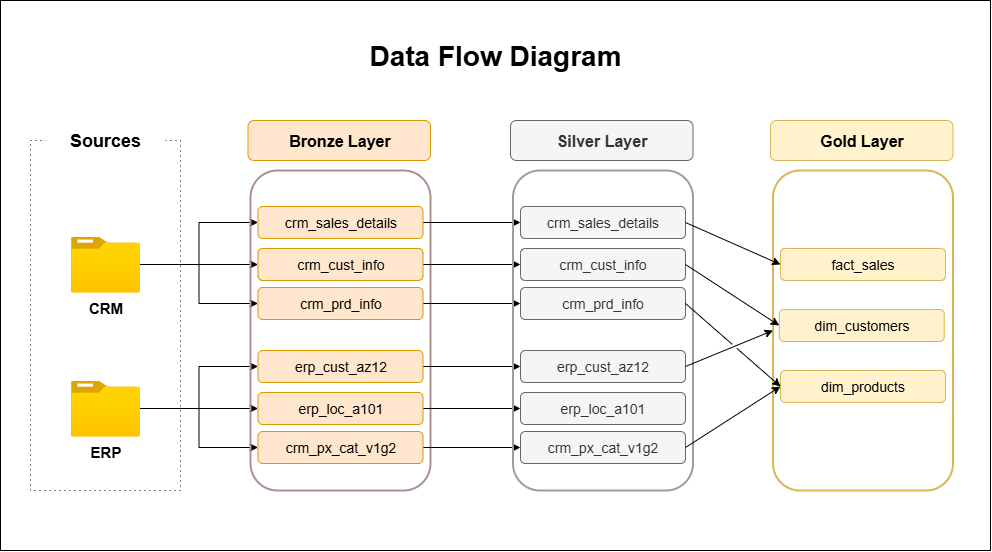

The diagram above was exported from draw.io. Its source (the exported page's mxGraphModel, read from the mxfile embedded in the PNG):
<mxGraphModel dx="1310" dy="752" grid="1" gridSize="10" guides="1" tooltips="1" connect="1" arrows="1" fold="1" page="1" pageScale="1" pageWidth="850" pageHeight="1100" math="0" shadow="0">
  <root>
    <mxCell id="0" />
    <mxCell id="1" parent="0" />
    <mxCell id="KsMEvLUixhJZ9MPjDG3I-14" value="" style="rounded=0;whiteSpace=wrap;html=1;" vertex="1" parent="1">
      <mxGeometry x="40" y="20" width="990" height="550" as="geometry" />
    </mxCell>
    <mxCell id="-PYlW1hMiCLQUMEv6omv-1" value="&lt;b&gt;&lt;font style=&quot;font-size: 28px;&quot;&gt;Data Flow Diagram&lt;/font&gt;&lt;/b&gt;" style="text;html=1;align=center;verticalAlign=middle;whiteSpace=wrap;rounded=0;" parent="1" vertex="1">
      <mxGeometry x="360" y="50" width="350" height="50" as="geometry" />
    </mxCell>
    <mxCell id="-PYlW1hMiCLQUMEv6omv-2" value="" style="rounded=0;whiteSpace=wrap;html=1;dashed=1;dashPattern=1 4;strokeColor=default;fillColor=none;" parent="1" vertex="1">
      <mxGeometry x="70" y="160" width="150" height="350" as="geometry" />
    </mxCell>
    <mxCell id="-PYlW1hMiCLQUMEv6omv-3" value="&lt;b&gt;&lt;font style=&quot;font-size: 18px;&quot;&gt;Sources&lt;/font&gt;&lt;/b&gt;" style="rounded=0;whiteSpace=wrap;html=1;strokeColor=none;" parent="1" vertex="1">
      <mxGeometry x="85" y="140" width="120" height="40" as="geometry" />
    </mxCell>
    <mxCell id="-PYlW1hMiCLQUMEv6omv-27" value="" style="edgeStyle=orthogonalEdgeStyle;rounded=0;orthogonalLoop=1;jettySize=auto;html=1;" parent="1" source="-PYlW1hMiCLQUMEv6omv-4" target="-PYlW1hMiCLQUMEv6omv-11" edge="1">
      <mxGeometry relative="1" as="geometry" />
    </mxCell>
    <mxCell id="-PYlW1hMiCLQUMEv6omv-28" style="edgeStyle=orthogonalEdgeStyle;rounded=0;orthogonalLoop=1;jettySize=auto;html=1;entryX=0;entryY=0.5;entryDx=0;entryDy=0;" parent="1" source="-PYlW1hMiCLQUMEv6omv-4" target="-PYlW1hMiCLQUMEv6omv-9" edge="1">
      <mxGeometry relative="1" as="geometry" />
    </mxCell>
    <mxCell id="-PYlW1hMiCLQUMEv6omv-29" style="edgeStyle=orthogonalEdgeStyle;rounded=0;orthogonalLoop=1;jettySize=auto;html=1;" parent="1" source="-PYlW1hMiCLQUMEv6omv-4" target="-PYlW1hMiCLQUMEv6omv-10" edge="1">
      <mxGeometry relative="1" as="geometry" />
    </mxCell>
    <mxCell id="-PYlW1hMiCLQUMEv6omv-4" value="&lt;b&gt;&lt;font style=&quot;font-size: 15px;&quot;&gt;CRM&lt;/font&gt;&lt;/b&gt;" style="image;aspect=fixed;html=1;points=[];align=center;fontSize=12;image=img/lib/azure2/general/Folder_Blank.svg;" parent="1" vertex="1">
      <mxGeometry x="110.5" y="256" width="69" height="56.00000000000001" as="geometry" />
    </mxCell>
    <mxCell id="-PYlW1hMiCLQUMEv6omv-30" value="" style="edgeStyle=orthogonalEdgeStyle;rounded=0;orthogonalLoop=1;jettySize=auto;html=1;" parent="1" source="-PYlW1hMiCLQUMEv6omv-5" target="-PYlW1hMiCLQUMEv6omv-14" edge="1">
      <mxGeometry relative="1" as="geometry" />
    </mxCell>
    <mxCell id="-PYlW1hMiCLQUMEv6omv-31" style="edgeStyle=orthogonalEdgeStyle;rounded=0;orthogonalLoop=1;jettySize=auto;html=1;entryX=0;entryY=0.5;entryDx=0;entryDy=0;" parent="1" source="-PYlW1hMiCLQUMEv6omv-5" target="-PYlW1hMiCLQUMEv6omv-12" edge="1">
      <mxGeometry relative="1" as="geometry" />
    </mxCell>
    <mxCell id="-PYlW1hMiCLQUMEv6omv-32" style="edgeStyle=orthogonalEdgeStyle;rounded=0;orthogonalLoop=1;jettySize=auto;html=1;" parent="1" source="-PYlW1hMiCLQUMEv6omv-5" target="-PYlW1hMiCLQUMEv6omv-13" edge="1">
      <mxGeometry relative="1" as="geometry" />
    </mxCell>
    <mxCell id="-PYlW1hMiCLQUMEv6omv-5" value="&lt;b&gt;&lt;font style=&quot;font-size: 15px;&quot;&gt;ERP&lt;/font&gt;&lt;/b&gt;" style="image;aspect=fixed;html=1;points=[];align=center;fontSize=12;image=img/lib/azure2/general/Folder_Blank.svg;" parent="1" vertex="1">
      <mxGeometry x="110.5" y="400" width="69" height="56.00000000000001" as="geometry" />
    </mxCell>
    <mxCell id="-PYlW1hMiCLQUMEv6omv-7" value="&lt;b&gt;&lt;font style=&quot;font-size: 16px;&quot;&gt;Bronze Layer&lt;/font&gt;&lt;/b&gt;" style="rounded=1;whiteSpace=wrap;html=1;fillColor=#ffe6cc;strokeColor=#d79b00;" parent="1" vertex="1">
      <mxGeometry x="287.5" y="140" width="182.5" height="40" as="geometry" />
    </mxCell>
    <mxCell id="-PYlW1hMiCLQUMEv6omv-8" value="" style="rounded=1;whiteSpace=wrap;html=1;fillColor=none;strokeColor=#AB908F;strokeWidth=2;" parent="1" vertex="1">
      <mxGeometry x="290" y="190" width="180" height="320" as="geometry" />
    </mxCell>
    <mxCell id="LqCsfyqYP6ecrHWSU9q_-9" style="edgeStyle=orthogonalEdgeStyle;rounded=0;orthogonalLoop=1;jettySize=auto;html=1;" parent="1" source="-PYlW1hMiCLQUMEv6omv-9" target="LqCsfyqYP6ecrHWSU9q_-3" edge="1">
      <mxGeometry relative="1" as="geometry" />
    </mxCell>
    <mxCell id="-PYlW1hMiCLQUMEv6omv-9" value="&lt;font style=&quot;font-size: 14px;&quot;&gt;crm_sales_details&lt;/font&gt;" style="rounded=1;whiteSpace=wrap;html=1;fillColor=#ffe6cc;strokeColor=#d79b00;" parent="1" vertex="1">
      <mxGeometry x="297.5" y="226" width="165" height="32" as="geometry" />
    </mxCell>
    <mxCell id="LqCsfyqYP6ecrHWSU9q_-11" style="edgeStyle=orthogonalEdgeStyle;rounded=0;orthogonalLoop=1;jettySize=auto;html=1;" parent="1" source="-PYlW1hMiCLQUMEv6omv-10" target="LqCsfyqYP6ecrHWSU9q_-4" edge="1">
      <mxGeometry relative="1" as="geometry" />
    </mxCell>
    <mxCell id="-PYlW1hMiCLQUMEv6omv-10" value="&lt;font style=&quot;font-size: 14px;&quot;&gt;crm_prd_info&lt;/font&gt;" style="rounded=1;whiteSpace=wrap;html=1;fillColor=#ffe6cc;strokeColor=#d79b00;" parent="1" vertex="1">
      <mxGeometry x="297.5" y="307" width="165" height="32" as="geometry" />
    </mxCell>
    <mxCell id="LqCsfyqYP6ecrHWSU9q_-10" style="edgeStyle=orthogonalEdgeStyle;rounded=0;orthogonalLoop=1;jettySize=auto;html=1;" parent="1" source="-PYlW1hMiCLQUMEv6omv-11" target="LqCsfyqYP6ecrHWSU9q_-5" edge="1">
      <mxGeometry relative="1" as="geometry" />
    </mxCell>
    <mxCell id="-PYlW1hMiCLQUMEv6omv-11" value="&lt;font style=&quot;font-size: 14px;&quot;&gt;crm_cust_info&lt;/font&gt;" style="rounded=1;whiteSpace=wrap;html=1;fillColor=#ffe6cc;strokeColor=#d79b00;" parent="1" vertex="1">
      <mxGeometry x="297.5" y="268" width="165" height="32" as="geometry" />
    </mxCell>
    <mxCell id="LqCsfyqYP6ecrHWSU9q_-12" style="edgeStyle=orthogonalEdgeStyle;rounded=0;orthogonalLoop=1;jettySize=auto;html=1;entryX=0;entryY=0.5;entryDx=0;entryDy=0;" parent="1" source="-PYlW1hMiCLQUMEv6omv-12" target="LqCsfyqYP6ecrHWSU9q_-6" edge="1">
      <mxGeometry relative="1" as="geometry" />
    </mxCell>
    <mxCell id="-PYlW1hMiCLQUMEv6omv-12" value="&lt;font style=&quot;font-size: 14px;&quot;&gt;erp_cust_az12&lt;/font&gt;" style="rounded=1;whiteSpace=wrap;html=1;fillColor=#ffe6cc;strokeColor=#d79b00;" parent="1" vertex="1">
      <mxGeometry x="297.5" y="370" width="165" height="32" as="geometry" />
    </mxCell>
    <mxCell id="LqCsfyqYP6ecrHWSU9q_-14" style="edgeStyle=orthogonalEdgeStyle;rounded=0;orthogonalLoop=1;jettySize=auto;html=1;entryX=0;entryY=0.5;entryDx=0;entryDy=0;" parent="1" source="-PYlW1hMiCLQUMEv6omv-13" target="LqCsfyqYP6ecrHWSU9q_-7" edge="1">
      <mxGeometry relative="1" as="geometry" />
    </mxCell>
    <mxCell id="-PYlW1hMiCLQUMEv6omv-13" value="&lt;font style=&quot;font-size: 14px;&quot;&gt;crm_px_cat_v1g2&lt;/font&gt;" style="rounded=1;whiteSpace=wrap;html=1;fillColor=#ffe6cc;strokeColor=#d79b00;" parent="1" vertex="1">
      <mxGeometry x="297.5" y="451" width="165" height="32" as="geometry" />
    </mxCell>
    <mxCell id="LqCsfyqYP6ecrHWSU9q_-13" style="edgeStyle=orthogonalEdgeStyle;rounded=0;orthogonalLoop=1;jettySize=auto;html=1;entryX=0;entryY=0.5;entryDx=0;entryDy=0;" parent="1" source="-PYlW1hMiCLQUMEv6omv-14" target="LqCsfyqYP6ecrHWSU9q_-8" edge="1">
      <mxGeometry relative="1" as="geometry" />
    </mxCell>
    <mxCell id="-PYlW1hMiCLQUMEv6omv-14" value="&lt;span style=&quot;font-size: 14px;&quot;&gt;erp_loc_a101&lt;/span&gt;" style="rounded=1;whiteSpace=wrap;html=1;fillColor=#ffe6cc;strokeColor=#d79b00;" parent="1" vertex="1">
      <mxGeometry x="297.5" y="412" width="165" height="32" as="geometry" />
    </mxCell>
    <mxCell id="LqCsfyqYP6ecrHWSU9q_-1" value="&lt;b&gt;&lt;font style=&quot;font-size: 16px;&quot;&gt;Silver Layer&lt;/font&gt;&lt;/b&gt;" style="rounded=1;whiteSpace=wrap;html=1;fillColor=#f5f5f5;strokeColor=#666666;fontColor=#333333;" parent="1" vertex="1">
      <mxGeometry x="550" y="140" width="182.5" height="40" as="geometry" />
    </mxCell>
    <mxCell id="LqCsfyqYP6ecrHWSU9q_-2" value="" style="rounded=1;whiteSpace=wrap;html=1;fillColor=none;strokeColor=#9D9D9D;strokeWidth=2;fontColor=#333333;" parent="1" vertex="1">
      <mxGeometry x="552.5" y="190" width="180" height="320" as="geometry" />
    </mxCell>
    <mxCell id="LqCsfyqYP6ecrHWSU9q_-3" value="&lt;font style=&quot;font-size: 14px;&quot;&gt;crm_sales_details&lt;/font&gt;" style="rounded=1;whiteSpace=wrap;html=1;fillColor=#f5f5f5;strokeColor=#666666;fontColor=#333333;" parent="1" vertex="1">
      <mxGeometry x="560" y="226" width="165" height="32" as="geometry" />
    </mxCell>
    <mxCell id="LqCsfyqYP6ecrHWSU9q_-4" value="&lt;font style=&quot;font-size: 14px;&quot;&gt;crm_prd_info&lt;/font&gt;" style="rounded=1;whiteSpace=wrap;html=1;fillColor=#f5f5f5;strokeColor=#666666;fontColor=#333333;" parent="1" vertex="1">
      <mxGeometry x="560" y="307" width="165" height="32" as="geometry" />
    </mxCell>
    <mxCell id="LqCsfyqYP6ecrHWSU9q_-5" value="&lt;font style=&quot;font-size: 14px;&quot;&gt;crm_cust_info&lt;/font&gt;" style="rounded=1;whiteSpace=wrap;html=1;fillColor=#f5f5f5;strokeColor=#666666;fontColor=#333333;" parent="1" vertex="1">
      <mxGeometry x="560" y="268" width="165" height="32" as="geometry" />
    </mxCell>
    <mxCell id="LqCsfyqYP6ecrHWSU9q_-6" value="&lt;font style=&quot;font-size: 14px;&quot;&gt;erp_cust_az12&lt;/font&gt;" style="rounded=1;whiteSpace=wrap;html=1;fillColor=#f5f5f5;strokeColor=#666666;fontColor=#333333;" parent="1" vertex="1">
      <mxGeometry x="560" y="370" width="165" height="32" as="geometry" />
    </mxCell>
    <mxCell id="LqCsfyqYP6ecrHWSU9q_-7" value="&lt;font style=&quot;font-size: 14px;&quot;&gt;crm_px_cat_v1g2&lt;/font&gt;" style="rounded=1;whiteSpace=wrap;html=1;fillColor=#f5f5f5;strokeColor=#666666;fontColor=#333333;" parent="1" vertex="1">
      <mxGeometry x="560" y="451" width="165" height="32" as="geometry" />
    </mxCell>
    <mxCell id="LqCsfyqYP6ecrHWSU9q_-8" value="&lt;span style=&quot;font-size: 14px;&quot;&gt;erp_loc_a101&lt;/span&gt;" style="rounded=1;whiteSpace=wrap;html=1;fillColor=#f5f5f5;strokeColor=#666666;fontColor=#333333;" parent="1" vertex="1">
      <mxGeometry x="560" y="412" width="165" height="32" as="geometry" />
    </mxCell>
    <mxCell id="KsMEvLUixhJZ9MPjDG3I-1" value="&lt;b&gt;&lt;font style=&quot;font-size: 16px;&quot;&gt;Gold Layer&lt;/font&gt;&lt;/b&gt;" style="rounded=1;whiteSpace=wrap;html=1;fillColor=#fff2cc;strokeColor=#d6b656;" vertex="1" parent="1">
      <mxGeometry x="810" y="140" width="182.5" height="40" as="geometry" />
    </mxCell>
    <mxCell id="KsMEvLUixhJZ9MPjDG3I-2" value="" style="rounded=1;whiteSpace=wrap;html=1;fillColor=none;strokeColor=#d6b656;strokeWidth=2;" vertex="1" parent="1">
      <mxGeometry x="812.5" y="190" width="180" height="320" as="geometry" />
    </mxCell>
    <mxCell id="KsMEvLUixhJZ9MPjDG3I-3" value="&lt;font style=&quot;font-size: 14px;&quot;&gt;fact_sales&lt;/font&gt;" style="rounded=1;whiteSpace=wrap;html=1;fillColor=#fff2cc;strokeColor=#d6b656;" vertex="1" parent="1">
      <mxGeometry x="820" y="268" width="165" height="32" as="geometry" />
    </mxCell>
    <mxCell id="KsMEvLUixhJZ9MPjDG3I-4" value="&lt;font style=&quot;font-size: 14px;&quot;&gt;dim_products&lt;/font&gt;" style="rounded=1;whiteSpace=wrap;html=1;fillColor=#fff2cc;strokeColor=#d6b656;" vertex="1" parent="1">
      <mxGeometry x="820" y="390" width="165" height="32" as="geometry" />
    </mxCell>
    <mxCell id="KsMEvLUixhJZ9MPjDG3I-5" value="&lt;font style=&quot;font-size: 14px;&quot;&gt;dim_customers&lt;/font&gt;" style="rounded=1;whiteSpace=wrap;html=1;fillColor=#fff2cc;strokeColor=#d6b656;" vertex="1" parent="1">
      <mxGeometry x="818.75" y="329" width="165" height="32" as="geometry" />
    </mxCell>
    <mxCell id="KsMEvLUixhJZ9MPjDG3I-9" value="" style="endArrow=classic;html=1;rounded=0;exitX=1;exitY=0.5;exitDx=0;exitDy=0;entryX=0;entryY=0.5;entryDx=0;entryDy=0;jumpStyle=gap;" edge="1" parent="1" source="LqCsfyqYP6ecrHWSU9q_-3" target="KsMEvLUixhJZ9MPjDG3I-3">
      <mxGeometry width="50" height="50" relative="1" as="geometry">
        <mxPoint x="690" y="380" as="sourcePoint" />
        <mxPoint x="740" y="330" as="targetPoint" />
      </mxGeometry>
    </mxCell>
    <mxCell id="KsMEvLUixhJZ9MPjDG3I-10" value="" style="endArrow=classic;html=1;rounded=0;exitX=1;exitY=0.5;exitDx=0;exitDy=0;entryX=0;entryY=0.5;entryDx=0;entryDy=0;jumpStyle=gap;" edge="1" parent="1" source="LqCsfyqYP6ecrHWSU9q_-5" target="KsMEvLUixhJZ9MPjDG3I-5">
      <mxGeometry width="50" height="50" relative="1" as="geometry">
        <mxPoint x="790" y="260" as="sourcePoint" />
        <mxPoint x="885" y="302" as="targetPoint" />
      </mxGeometry>
    </mxCell>
    <mxCell id="KsMEvLUixhJZ9MPjDG3I-11" value="" style="endArrow=classic;html=1;rounded=0;exitX=1;exitY=0.5;exitDx=0;exitDy=0;entryX=0;entryY=0.5;entryDx=0;entryDy=0;jumpStyle=gap;" edge="1" parent="1" source="LqCsfyqYP6ecrHWSU9q_-6" target="KsMEvLUixhJZ9MPjDG3I-2">
      <mxGeometry width="50" height="50" relative="1" as="geometry">
        <mxPoint x="735" y="294" as="sourcePoint" />
        <mxPoint x="829" y="355" as="targetPoint" />
      </mxGeometry>
    </mxCell>
    <mxCell id="KsMEvLUixhJZ9MPjDG3I-12" value="" style="endArrow=classic;html=1;rounded=0;exitX=1;exitY=0.5;exitDx=0;exitDy=0;entryX=0;entryY=0.5;entryDx=0;entryDy=0;jumpStyle=gap;" edge="1" parent="1" source="LqCsfyqYP6ecrHWSU9q_-4" target="KsMEvLUixhJZ9MPjDG3I-4">
      <mxGeometry width="50" height="50" relative="1" as="geometry">
        <mxPoint x="735" y="396" as="sourcePoint" />
        <mxPoint x="823" y="360" as="targetPoint" />
      </mxGeometry>
    </mxCell>
    <mxCell id="KsMEvLUixhJZ9MPjDG3I-13" value="" style="endArrow=classic;html=1;rounded=0;exitX=1;exitY=0.5;exitDx=0;exitDy=0;entryX=0;entryY=0.5;entryDx=0;entryDy=0;jumpStyle=gap;" edge="1" parent="1" source="LqCsfyqYP6ecrHWSU9q_-7" target="KsMEvLUixhJZ9MPjDG3I-4">
      <mxGeometry width="50" height="50" relative="1" as="geometry">
        <mxPoint x="735" y="333" as="sourcePoint" />
        <mxPoint x="830" y="416" as="targetPoint" />
      </mxGeometry>
    </mxCell>
  </root>
</mxGraphModel>